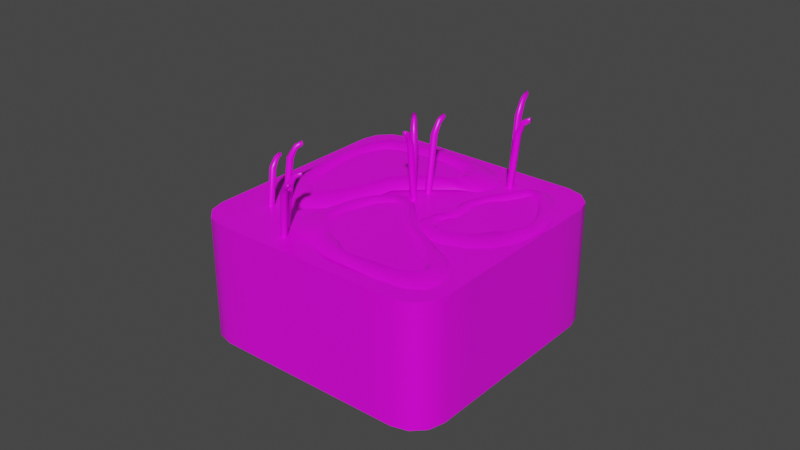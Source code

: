 # Source: tile_mudpit.blend  (saved by Blender 4.4.32; exported with 4.5.12 LTS)
import bpy
from mathutils import Matrix  # noqa: F401  (used for matrix-valued properties, if any)

bpy.ops.wm.read_factory_settings(use_empty=True)
scene = bpy.context.scene
scene.name = 'Scene'

# ---- collections
col_collection = bpy.data.collections.new('Collection'); scene.collection.children.link(col_collection)

# ---- images (referenced by path relative to the original .blend; pixels are not part of the script)
import os
ASSET_DIR = os.environ.get("B2B_ASSET_DIR", "")  # directory of the original .blend (textures are referenced by path, not embedded)
HERE = os.path.dirname(os.path.abspath(__file__))  # packed textures are extracted next to this script under _unpacked/

def load_image(name, relpath, width, height, colorspace="sRGB"):
    """Load a texture the original file referenced (path relative to the .blend, or extracted next to this script)."""
    p = next((c for c in (os.path.join(HERE, relpath), os.path.join(ASSET_DIR, relpath)) if relpath and os.path.exists(c)), "")
    if p:
        img = bpy.data.images.load(p, check_existing=True)
        img.name = name
    else:  # same state as the original file: an image datablock whose file is absent (Cycles renders it pink)
        img = bpy.data.images.new(name, width, height)
        img.source = "FILE"
        img.filepath = "//" + (relpath or name)
    img.colorspace_settings.name = colorspace
    return img
img_untitled_001 = load_image('Untitled.001', '', 1024, 1024, 'sRGB')

# ---- materials (node trees are filled in below, after node groups)
mat_material = bpy.data.materials.new('Material')
mat_material.alpha_threshold = 0.0
mat_material.use_transparent_shadow = False
mat_material.line_color = (0.0, 0.0, 0.0, 1.0)

# ---- material node trees
mat_material.use_nodes = True; mat_material.node_tree.nodes.clear()
_N = mat_material.node_tree.nodes; _L = mat_material.node_tree.links
n0 = _N.new('ShaderNodeOutputMaterial'); n0.name = 'Material Output'; n0.location = (300, 300)
n1 = _N.new('ShaderNodeBsdfPrincipled'); n1.name = 'Principled BSDF'; n1.location = (10, 300)
n1.distribution = 'GGX'
n1.subsurface_method = 'BURLEY'
n1.inputs[2].default_value = 0.4
n1.inputs[3].default_value = 1.45
n1.inputs[27].default_value = (0.0, 0.0, 0.0, 1.0)
n1.inputs[28].default_value = 1.0
n2 = _N.new('ShaderNodeTexImage'); n2.name = 'Image Texture'; n2.location = (-180, 280)
n2.image = img_untitled_001
_L.new(n1.outputs[0], n0.inputs[0])
_L.new(n2.outputs[0], n1.inputs[0])
n0.is_active_output = True

# ---- world
world_world = bpy.data.worlds.new('World'); scene.world = world_world
world_world.use_nodes = True; world_world.node_tree.nodes.clear()
_N = world_world.node_tree.nodes; _L = world_world.node_tree.links
n0 = _N.new('ShaderNodeOutputWorld'); n0.name = 'World Output'; n0.location = (300, 300)
n1 = _N.new('ShaderNodeBackground'); n1.name = 'Background'; n1.location = (10, 300)
n1.inputs[0].default_value = (0.05088, 0.05088, 0.05088, 1.0)
_L.new(n1.outputs[0], n0.inputs[0])
n0.is_active_output = True
world_world.color = (0.05088, 0.05088, 0.05088)
world_world.use_sun_shadow = False
world_world.sun_shadow_jitter_overblur = 0.0

# ---- meshes
me_cube_001 = bpy.data.meshes.new('Cube.001')
me_cube_001.from_pydata([(-0.467, -4.177, 0.413), (-0.05473, -4.232, 0.413), (-0.467, -4.177, -2.626), (-4.917, -2.321, 0.413), (-5.246, -2.067, 0.413), (-4.917, -2.321, -2.626), (-5.246, -2.067, -2.626), (-5.404, -1.682, -2.626), (-5.349, -1.27, -2.626), (-5.404, -1.682, 0.413), (-5.349, -1.27, 0.413), (-3.493, 3.18, 0.413), (-3.493, 3.18, -2.626), (-3.239, 3.509, 0.413), (-3.239, 3.509, -2.626), (-2.855, 3.667, 0.413), (-2.855, 3.667, -2.626), (-2.442, 3.612, 0.413), (-2.442, 3.612, -2.626), (2.007, 1.756, 0.413), (2.337, 1.502, 0.413), (2.007, 1.756, -2.626), (2.337, 1.502, -2.626), (2.495, 1.118, -2.626), (2.44, 0.7052, -2.626), (2.495, 1.118, 0.413), (2.44, 0.7052, 0.413), (0.584, -3.745, 0.413), (0.3299, -4.074, 0.413), (0.584, -3.745, -2.626), (0.3299, -4.074, -2.626), (-0.05473, -4.232, -2.626), (-5.022, -1.919, 0.413), (-0.1071, -3.969, 0.413), (-4.935, -1.47, 0.413), (0.1507, -3.591, 0.413), (-3.06, 3.026, 0.413), (2.025, 0.9047, 0.413), (-2.802, 3.404, 0.413), (2.113, 1.354, 0.413), (-1.209, -3.868, 0.413), (-1.95, -3.558, 0.413), (-2.692, -3.249, 0.413), (-3.434, -2.94, 0.413), (-4.175, -2.63, 0.413), (-4.175, -2.63, -2.626), (-3.434, -2.94, -2.626), (-2.692, -3.249, -2.626), (-1.95, -3.558, -2.626), (-1.209, -3.868, -2.626), (1.266, 2.066, 0.413), (0.5242, 2.375, 0.413), (-0.2175, 2.684, 0.413), (-0.9591, 2.993, 0.413), (-1.701, 3.303, 0.413), (-1.701, 3.303, -2.626), (-0.9591, 2.993, -2.626), (-0.2175, 2.684, -2.626), (0.5242, 2.375, -2.626), (1.266, 2.066, -2.626), (-0.9263, -3.627, 0.413), (-1.746, -3.286, 0.413), (-2.565, -2.944, 0.413), (-3.384, -2.602, 0.413), (-4.203, -2.261, 0.413), (-0.6969, -3.237, 0.4117), (-1.544, -2.884, 0.4065), (-2.392, -2.53, 0.4065), (-3.24, -2.177, 0.413), (-4.087, -1.823, 0.4176), (1.178, 1.258, 0.4184), (0.3303, 1.612, 0.413), (-0.5173, 1.965, 0.413), (-1.365, 2.319, 0.413), (-2.212, 2.672, 0.413), (1.294, 1.696, 0.413), (0.4746, 2.037, 0.413), (-0.3446, 2.379, 0.413), (-1.164, 2.721, 0.413), (-1.983, 3.062, 0.413), (-3.803, 2.438, 0.413), (-4.112, 1.696, 0.413), (-4.421, 0.9548, 0.413), (-4.731, 0.2131, 0.413), (-5.04, -0.5285, 0.413), (2.131, -0.0364, 0.413), (1.821, -0.778, 0.413), (1.512, -1.52, 0.413), (1.203, -2.261, 0.413), (0.8933, -3.003, 0.413), (0.8933, -3.003, -2.626), (1.203, -2.261, -2.626), (1.512, -1.52, -2.626), (1.821, -0.778, -2.626), (2.131, -0.0364, -2.626), (-5.04, -0.5285, -2.626), (-4.731, 0.2131, -2.626), (-4.421, 0.9548, -2.626), (-4.112, 1.696, -2.626), (-3.803, 2.438, -2.626), (-4.622, -0.7204, 0.413), (-4.31, 0.02881, 0.413), (-3.997, 0.778, 0.413), (-3.685, 1.527, 0.413), (-3.373, 2.276, 0.413), (0.4632, -2.841, 0.413), (0.7756, -2.092, 0.413), (1.088, -1.343, 0.413), (1.401, -0.5937, 0.413), (1.713, 0.1555, 0.413), (0.8654, 0.509, 0.4184), (0.553, -0.2402, 0.4214), (0.2405, -0.9895, 0.4213), (-0.07197, -1.739, 0.43), (-0.3844, -2.488, 0.4115), (0.01784, 0.8625, 0.413), (-0.2946, 0.1133, 0.413), (-0.6071, -0.636, 0.413), (-0.9196, -1.385, 0.413), (-1.232, -2.134, 0.413), (-0.8298, 1.216, 0.413), (-1.142, 0.4668, 0.4137), (-1.455, -0.2825, 0.4106), (-1.767, -1.032, 0.4106), (-2.08, -1.781, 0.413), (-1.677, 1.569, 0.413), (-1.99, 0.8203, 0.4106), (-2.302, 0.07104, 0.413), (-2.615, -0.6782, 0.413), (-2.927, -1.427, 0.413), (-2.525, 1.923, 0.4474), (-2.837, 1.174, 0.4474), (-3.15, 0.4245, 0.4474), (-3.462, -0.3247, 0.4474), (-3.775, -1.074, 0.4176)], [], [(0, 2, 31, 1), (3, 32, 9, 4), (45, 44, 3, 5), (4, 6, 5, 3), (9, 7, 6, 4), (10, 8, 7, 9), (99, 80, 11, 12), (12, 11, 13, 14), (14, 13, 15, 16), (16, 15, 17, 18), (59, 50, 19, 21), (20, 22, 21, 19), (25, 23, 22, 20), (26, 24, 23, 25), (90, 89, 27, 29), (28, 30, 29, 27), (1, 31, 30, 28), (32, 34, 10, 9), (104, 36, 11, 80), (36, 38, 13, 11), (38, 17, 15, 13), (44, 64, 32, 3), (64, 69, 34, 32), (130, 74, 36, 104), (74, 79, 38, 36), (79, 54, 17, 38), (1, 28, 33, 0), (28, 27, 35, 33), (85, 26, 37, 109), (26, 25, 39, 37), (25, 20, 19, 39), (39, 19, 50, 75), (75, 50, 51, 76), (76, 51, 52, 77), (77, 52, 53, 78), (78, 53, 54, 79), (37, 39, 75, 70), (70, 75, 76, 71), (71, 76, 77, 72), (72, 77, 78, 73), (73, 78, 79, 74), (109, 37, 70, 110), (110, 70, 71, 115), (115, 71, 72, 120), (120, 72, 73, 125), (125, 73, 74, 130), (33, 35, 65, 60), (60, 65, 66, 61), (61, 66, 67, 62), (62, 67, 68, 63), (63, 68, 69, 64), (0, 33, 60, 40), (40, 60, 61, 41), (41, 61, 62, 42), (42, 62, 63, 43), (43, 63, 64, 44), (18, 17, 54, 55), (55, 54, 53, 56), (56, 53, 52, 57), (57, 52, 51, 58), (58, 51, 50, 59), (2, 0, 40, 49), (49, 40, 41, 48), (48, 41, 42, 47), (47, 42, 43, 46), (46, 43, 44, 45), (68, 129, 134, 69), (129, 128, 133, 134), (128, 127, 132, 133), (127, 126, 131, 132), (126, 125, 130, 131), (67, 124, 129, 68), (124, 123, 128, 129), (123, 122, 127, 128), (122, 121, 126, 127), (121, 120, 125, 126), (66, 119, 124, 67), (119, 118, 123, 124), (118, 117, 122, 123), (117, 116, 121, 122), (116, 115, 120, 121), (65, 114, 119, 66), (114, 113, 118, 119), (113, 112, 117, 118), (112, 111, 116, 117), (111, 110, 115, 116), (35, 105, 114, 65), (105, 106, 113, 114), (106, 107, 112, 113), (107, 108, 111, 112), (108, 109, 110, 111), (27, 89, 105, 35), (89, 88, 106, 105), (88, 87, 107, 106), (87, 86, 108, 107), (86, 85, 109, 108), (69, 134, 100, 34), (134, 133, 101, 100), (133, 132, 102, 101), (132, 131, 103, 102), (131, 130, 104, 103), (34, 100, 84, 10), (100, 101, 83, 84), (101, 102, 82, 83), (102, 103, 81, 82), (103, 104, 80, 81), (24, 26, 85, 94), (94, 85, 86, 93), (93, 86, 87, 92), (92, 87, 88, 91), (91, 88, 89, 90), (8, 10, 84, 95), (95, 84, 83, 96), (96, 83, 82, 97), (97, 82, 81, 98), (98, 81, 80, 99)])
me_cube_001.polygons.foreach_set('use_smooth', [True] * 116)
_uv = me_cube_001.uv_layers.new(name='UVMap')
_uv.uv.foreach_set('vector', [0.7789, 0.6964, 0.8934, 0.6958, 0.8935, 0.7114, 0.779, 0.712, 0.5422, 0.2436, 0.5545, 0.2527, 0.557, 0.269, 0.5463, 0.2582, 0.8926, 0.5444, 0.7782, 0.545, 0.778, 0.5147, 0.8925, 0.5142, 0.7779, 0.4991, 0.8924, 0.4985, 0.8925, 0.5142, 0.778, 0.5147, 0.7778, 0.4834, 0.8923, 0.4828, 0.8924, 0.4985, 0.7779, 0.4991, 0.7778, 0.4677, 0.8922, 0.4671, 0.8923, 0.4828, 0.7778, 0.4834, 0.8915, 0.3158, 0.777, 0.3164, 0.7768, 0.2861, 0.8913, 0.2855, 0.8913, 0.2855, 0.7768, 0.2861, 0.7767, 0.2704, 0.8912, 0.2698, 0.8912, 0.2698, 0.7767, 0.2704, 0.7767, 0.2548, 0.8911, 0.2542, 0.8911, 0.2542, 0.7767, 0.2548, 0.7766, 0.2391, 0.8911, 0.2385, 0.8903, 0.08692, 0.7758, 0.08763, 0.7753, 0.0572, 0.8902, 0.05657, 0.7803, 0.9563, 0.8947, 0.9558, 0.8948, 0.9714, 0.7803, 0.972, 0.7802, 0.9407, 0.8947, 0.9401, 0.8947, 0.9558, 0.7803, 0.9563, 0.7801, 0.925, 0.8946, 0.9244, 0.8947, 0.9401, 0.7802, 0.9407, 0.8938, 0.7731, 0.7793, 0.7736, 0.7792, 0.7434, 0.8936, 0.7428, 0.7791, 0.7277, 0.8936, 0.7271, 0.8936, 0.7428, 0.7792, 0.7434, 0.779, 0.712, 0.8935, 0.7114, 0.8936, 0.7271, 0.7791, 0.7277, 0.5545, 0.2527, 0.571, 0.2564, 0.5716, 0.2731, 0.557, 0.269, 0.7181, 0.2542, 0.7481, 0.2527, 0.7479, 0.2696, 0.7184, 0.2712, 0.7481, 0.2527, 0.7645, 0.2487, 0.7625, 0.2652, 0.7479, 0.2696, 0.7645, 0.2487, 0.7766, 0.2391, 0.7729, 0.254, 0.7625, 0.2652, 0.5415, 0.2143, 0.5537, 0.2201, 0.5545, 0.2527, 0.5422, 0.2436, 0.5537, 0.2201, 0.5718, 0.2224, 0.571, 0.2564, 0.5545, 0.2527, 0.7135, 0.2191, 0.7467, 0.218, 0.7481, 0.2527, 0.7181, 0.2542, 0.7467, 0.218, 0.7637, 0.2154, 0.7645, 0.2487, 0.7481, 0.2527, 0.7637, 0.2154, 0.7762, 0.2089, 0.7766, 0.2391, 0.7645, 0.2487, 0.5378, 0.05263, 0.5479, 0.04121, 0.5463, 0.05775, 0.5344, 0.06753, 0.5479, 0.04121, 0.5623, 0.03617, 0.5627, 0.05308, 0.5463, 0.05775, 0.7134, 0.02684, 0.7443, 0.02647, 0.7453, 0.04399, 0.7141, 0.04445, 0.7443, 0.02647, 0.7597, 0.03055, 0.7625, 0.04767, 0.7453, 0.04399, 0.7597, 0.03055, 0.7711, 0.04184, 0.7753, 0.0572, 0.7625, 0.04767, 0.7625, 0.04767, 0.7753, 0.0572, 0.7758, 0.08763, 0.7633, 0.08146, 0.7633, 0.08146, 0.7758, 0.08763, 0.7759, 0.1179, 0.7634, 0.1148, 0.7634, 0.1148, 0.7759, 0.1179, 0.776, 0.1482, 0.7635, 0.1483, 0.7635, 0.1483, 0.776, 0.1482, 0.776, 0.1786, 0.7635, 0.1818, 0.7635, 0.1818, 0.776, 0.1786, 0.7762, 0.2089, 0.7637, 0.2154, 0.7453, 0.04399, 0.7625, 0.04767, 0.7633, 0.08146, 0.745, 0.07903, 0.745, 0.07903, 0.7633, 0.08146, 0.7634, 0.1148, 0.7465, 0.1136, 0.7465, 0.1136, 0.7634, 0.1148, 0.7635, 0.1483, 0.7467, 0.1483, 0.7467, 0.1483, 0.7635, 0.1483, 0.7635, 0.1818, 0.7465, 0.183, 0.7465, 0.183, 0.7635, 0.1818, 0.7637, 0.2154, 0.7467, 0.218, 0.7141, 0.04445, 0.7453, 0.04399, 0.745, 0.07903, 0.7164, 0.07915, 0.7164, 0.07915, 0.745, 0.07903, 0.7465, 0.1136, 0.7157, 0.1142, 0.7157, 0.1142, 0.7465, 0.1136, 0.7467, 0.1483, 0.7168, 0.1486, 0.7168, 0.1486, 0.7467, 0.1483, 0.7465, 0.183, 0.7155, 0.1827, 0.7155, 0.1827, 0.7465, 0.183, 0.7467, 0.218, 0.7135, 0.2191, 0.5463, 0.05775, 0.5627, 0.05308, 0.5657, 0.08759, 0.547, 0.09037, 0.547, 0.09037, 0.5657, 0.08759, 0.5673, 0.1204, 0.5484, 0.1225, 0.5484, 0.1225, 0.5673, 0.1204, 0.569, 0.1527, 0.5506, 0.1547, 0.5506, 0.1547, 0.569, 0.1527, 0.5694, 0.1878, 0.5527, 0.1874, 0.5527, 0.1874, 0.5694, 0.1878, 0.5718, 0.2224, 0.5537, 0.2201, 0.5344, 0.06753, 0.5463, 0.05775, 0.547, 0.09037, 0.5352, 0.0969, 0.5352, 0.0969, 0.547, 0.09037, 0.5484, 0.1225, 0.5366, 0.1262, 0.5366, 0.1262, 0.5484, 0.1225, 0.5506, 0.1547, 0.5385, 0.1555, 0.5385, 0.1555, 0.5506, 0.1547, 0.5527, 0.1874, 0.5404, 0.1849, 0.5404, 0.1849, 0.5527, 0.1874, 0.5537, 0.2201, 0.5415, 0.2143, 0.8911, 0.2385, 0.7766, 0.2391, 0.7762, 0.2089, 0.8909, 0.2082, 0.8909, 0.2082, 0.7762, 0.2089, 0.776, 0.1786, 0.8908, 0.1779, 0.8908, 0.1779, 0.776, 0.1786, 0.776, 0.1482, 0.8906, 0.1476, 0.8906, 0.1476, 0.776, 0.1482, 0.7759, 0.1179, 0.8905, 0.1173, 0.8905, 0.1173, 0.7759, 0.1179, 0.7758, 0.08763, 0.8903, 0.08692, 0.8934, 0.6958, 0.7789, 0.6964, 0.7788, 0.6661, 0.8932, 0.6655, 0.8932, 0.6655, 0.7788, 0.6661, 0.7786, 0.6358, 0.8931, 0.6352, 0.8931, 0.6352, 0.7786, 0.6358, 0.7785, 0.6056, 0.8929, 0.605, 0.8929, 0.605, 0.7785, 0.6056, 0.7783, 0.5753, 0.8928, 0.5747, 0.8928, 0.5747, 0.7783, 0.5753, 0.7782, 0.545, 0.8926, 0.5444, 0.5694, 0.1878, 0.5999, 0.1869, 0.601, 0.222, 0.5718, 0.2224, 0.5999, 0.1869, 0.629, 0.1865, 0.6307, 0.2216, 0.601, 0.222, 0.629, 0.1865, 0.6567, 0.1865, 0.6582, 0.2212, 0.6307, 0.2216, 0.6567, 0.1865, 0.6847, 0.1776, 0.6864, 0.2198, 0.6582, 0.2212, 0.6847, 0.1776, 0.7155, 0.1827, 0.7135, 0.2191, 0.6864, 0.2198, 0.569, 0.1527, 0.5995, 0.1528, 0.5999, 0.1869, 0.5694, 0.1878, 0.5995, 0.1528, 0.632, 0.1521, 0.629, 0.1865, 0.5999, 0.1869, 0.632, 0.1521, 0.6574, 0.1521, 0.6567, 0.1865, 0.629, 0.1865, 0.6574, 0.1521, 0.6828, 0.1519, 0.6847, 0.1776, 0.6567, 0.1865, 0.6828, 0.1519, 0.7168, 0.1486, 0.7155, 0.1827, 0.6847, 0.1776, 0.5673, 0.1204, 0.5987, 0.1188, 0.5995, 0.1528, 0.569, 0.1527, 0.5987, 0.1188, 0.6277, 0.1183, 0.632, 0.1521, 0.5995, 0.1528, 0.6277, 0.1183, 0.6564, 0.1167, 0.6574, 0.1521, 0.632, 0.1521, 0.6564, 0.1167, 0.6852, 0.1151, 0.6828, 0.1519, 0.6574, 0.1521, 0.6852, 0.1151, 0.7157, 0.1142, 0.7168, 0.1486, 0.6828, 0.1519, 0.5657, 0.08759, 0.5996, 0.08473, 0.5987, 0.1188, 0.5673, 0.1204, 0.5996, 0.08473, 0.6275, 0.08278, 0.6277, 0.1183, 0.5987, 0.1188, 0.6275, 0.08278, 0.6521, 0.08143, 0.6564, 0.1167, 0.6277, 0.1183, 0.6521, 0.08143, 0.6832, 0.08006, 0.6852, 0.1151, 0.6564, 0.1167, 0.6832, 0.08006, 0.7164, 0.07915, 0.7157, 0.1142, 0.6852, 0.1151, 0.5627, 0.05308, 0.5932, 0.05067, 0.5996, 0.08473, 0.5657, 0.08759, 0.5932, 0.05067, 0.6231, 0.04687, 0.6275, 0.08278, 0.5996, 0.08473, 0.6231, 0.04687, 0.6528, 0.04471, 0.6521, 0.08143, 0.6275, 0.08278, 0.6528, 0.04471, 0.6832, 0.0445, 0.6832, 0.08006, 0.6521, 0.08143, 0.6832, 0.0445, 0.7141, 0.04445, 0.7164, 0.07915, 0.6832, 0.08006, 0.5623, 0.03617, 0.5919, 0.03344, 0.5932, 0.05067, 0.5627, 0.05308, 0.5919, 0.03344, 0.6218, 0.02993, 0.6231, 0.04687, 0.5932, 0.05067, 0.6218, 0.02993, 0.652, 0.02767, 0.6528, 0.04471, 0.6231, 0.04687, 0.652, 0.02767, 0.6827, 0.02709, 0.6832, 0.0445, 0.6528, 0.04471, 0.6827, 0.02709, 0.7134, 0.02684, 0.7141, 0.04445, 0.6832, 0.0445, 0.5718, 0.2224, 0.601, 0.222, 0.6005, 0.2569, 0.571, 0.2564, 0.601, 0.222, 0.6307, 0.2216, 0.6299, 0.2574, 0.6005, 0.2569, 0.6307, 0.2216, 0.6582, 0.2212, 0.659, 0.2572, 0.6299, 0.2574, 0.6582, 0.2212, 0.6864, 0.2198, 0.6882, 0.2561, 0.659, 0.2572, 0.6864, 0.2198, 0.7135, 0.2191, 0.7181, 0.2542, 0.6882, 0.2561, 0.571, 0.2564, 0.6005, 0.2569, 0.6008, 0.2736, 0.5716, 0.2731, 0.6005, 0.2569, 0.6299, 0.2574, 0.6301, 0.274, 0.6008, 0.2736, 0.6299, 0.2574, 0.659, 0.2572, 0.6594, 0.2738, 0.6301, 0.274, 0.659, 0.2572, 0.6882, 0.2561, 0.6887, 0.2729, 0.6594, 0.2738, 0.6882, 0.2561, 0.7181, 0.2542, 0.7184, 0.2712, 0.6887, 0.2729, 0.8946, 0.9244, 0.7801, 0.925, 0.7799, 0.8947, 0.8944, 0.8941, 0.8944, 0.8941, 0.7799, 0.8947, 0.7798, 0.8645, 0.8943, 0.8639, 0.8943, 0.8639, 0.7798, 0.8645, 0.7796, 0.8342, 0.8941, 0.8336, 0.8941, 0.8336, 0.7796, 0.8342, 0.7795, 0.8039, 0.894, 0.8033, 0.894, 0.8033, 0.7795, 0.8039, 0.7793, 0.7736, 0.8938, 0.7731, 0.8922, 0.4671, 0.7778, 0.4677, 0.7776, 0.4375, 0.8921, 0.4369, 0.8921, 0.4369, 0.7776, 0.4375, 0.7774, 0.4072, 0.8919, 0.4066, 0.8919, 0.4066, 0.7774, 0.4072, 0.7773, 0.3769, 0.8918, 0.3763, 0.8918, 0.3763, 0.7773, 0.3769, 0.7771, 0.3466, 0.8916, 0.3461, 0.8916, 0.3461, 0.7771, 0.3466, 0.777, 0.3164, 0.8915, 0.3158])
me_cube_001.materials.append(mat_material)
me_cube_001.use_remesh_preserve_volume = False
me_cube_001.use_remesh_preserve_attributes = False
me_cube_001.use_mirror_vertex_groups = False
me_cube_001.update()
me_circle_001 = bpy.data.meshes.new('Circle.001')
me_circle_001.from_pydata([(-0.01868, 1.359, 0.06262), (-0.5489, 1.355, 0.05815), (-0.9381, 1.225, 0.05814), (-1.109, 0.9385, 0.06212), (-1.172, 0.4801, 0.07581), (-1.162, -0.08678, 0.07318), (-1.129, -0.6416, 0.05413), (-1.007, -1.111, 0.03899), (-0.8178, -1.354, 0.04134), (-0.5865, -1.409, 0.05446), (-0.3316, -1.308, 0.04082), (-0.08423, -1.059, 0.03499), (0.08173, -0.6567, 0.05028), (0.2028, -0.1447, 0.06403), (0.4752, 0.1502, 0.05532), (0.8649, 0.4358, 0.06682), (1.126, 0.5933, 0.04595), (1.23, 0.8166, 0.04379), (1.128, 1.08, 0.05387), (0.8754, 1.255, 0.05301), (0.5061, 1.329, 0.06149), (0.2609, 0.9699, 0.1053), (0.493, 0.9316, 0.09775), (0.6829, 0.8472, 0.09851), (0.6962, 0.6704, 0.1004), (0.5723, 0.5191, 0.1126), (0.3426, 0.3969, 0.08923), (0.1099, 0.2823, 0.09981), (-0.06856, 0.02998, 0.1076), (-0.14, -0.2722, 0.09531), (-0.2378, -0.5089, 0.08333), (-0.3739, -0.7434, 0.08688), (-0.5127, -0.9059, 0.09904), (-0.6581, -0.7903, 0.09168), (-0.7812, -0.5395, 0.08783), (-0.8534, -0.2633, 0.09875), (-0.8724, 0.06352, 0.1157), (-0.8678, 0.3958, 0.1181), (-0.7882, 0.6592, 0.1059), (-0.7065, 0.831, 0.1023), (-0.5115, 0.9128, 0.1023), (-0.1311, 0.9625, 0.1063), (-0.9363, -0.4092, 0.1867), (-0.9602, 0.001477, 0.1867), (0.6304, 1.034, 0.1867), (-0.1627, -0.7179, 0.1867), (-0.8946, 0.7563, 0.1867), (0.89, 0.7076, 0.1867), (-0.524, -1.072, 0.1867), (-0.5066, 1.069, 0.1867), (-0.6998, -0.9902, 0.1867), (0.5506, 0.4011, 0.1867), (0.04987, -0.04111, 0.1867), (-0.08009, 1.096, 0.1867), (-0.8455, -0.7563, 0.1867), (0.3498, 1.086, 0.1867), (-0.03983, -0.4204, 0.1867), (0.2605, 0.2165, 0.1867), (-0.9624, 0.4203, 0.1867), (0.838, 0.9132, 0.1867), (-0.341, -0.9464, 0.1867), (-0.7776, 0.97, 0.1867), (0.782, 0.5324, 0.1867)], [], [(61, 39, 40, 49), (44, 22, 23, 59), (54, 34, 35, 42), (48, 32, 33, 50), (58, 37, 38, 46), (53, 41, 21, 55), (62, 25, 26, 51), (45, 30, 31, 60), (42, 35, 36, 43), (49, 40, 41, 53), (59, 23, 24, 47), (52, 28, 29, 56), (50, 33, 34, 54), (46, 38, 39, 61), (55, 21, 22, 44), (51, 26, 27, 57), (60, 31, 32, 48), (43, 36, 37, 58), (57, 27, 28, 52), (47, 24, 25, 62), (56, 29, 30, 45), (12, 56, 45, 11), (17, 47, 62, 16), (14, 57, 52, 13), (5, 43, 58, 4), (10, 60, 48, 9), (15, 51, 57, 14), (20, 55, 44, 19), (3, 46, 61, 2), (8, 50, 54, 7), (13, 52, 56, 12), (18, 59, 47, 17), (1, 49, 53, 0), (6, 42, 43, 5), (11, 45, 60, 10), (16, 62, 51, 15), (0, 53, 55, 20), (4, 58, 46, 3), (9, 48, 50, 8), (7, 54, 42, 6), (19, 44, 59, 18), (2, 61, 49, 1), (41, 40, 39, 38, 37, 36, 35, 34, 33, 32, 31, 30, 29, 28, 27, 26, 25, 24, 23, 22, 21)])
me_circle_001.polygons.foreach_set('use_smooth', [True] * 43)
_k = set([(21, 22), (21, 41), (22, 23), (23, 24), (24, 25), (25, 26), (26, 27), (27, 28), (28, 29), (29, 30), (30, 31), (31, 32), (32, 33), (33, 34), (34, 35), (35, 36), (36, 37), (37, 38), (38, 39), (39, 40), (40, 41)])
me_circle_001.attributes.new('sharp_edge', 'BOOLEAN', 'EDGE').data.foreach_set('value', [ (min(e.vertices), max(e.vertices)) in _k for e in me_circle_001.edges])
_uv = me_circle_001.uv_layers.new(name='UVMap')
_uv.uv.foreach_set('vector', [0.2522, 0.8763, 0.2373, 0.8694, 0.2273, 0.886, 0.2373, 0.8992, 0.1492, 0.9606, 0.1531, 0.943, 0.1349, 0.9475, 0.1266, 0.9628, 0.1643, 0.7387, 0.1693, 0.7611, 0.1893, 0.7781, 0.1902, 0.7603, 0.1219, 0.7324, 0.1308, 0.7473, 0.1473, 0.7486, 0.1401, 0.7291, 0.2368, 0.8236, 0.2263, 0.8278, 0.2341, 0.8522, 0.2497, 0.8534, 0.2068, 0.9256, 0.2018, 0.911, 0.1727, 0.9332, 0.1736, 0.949, 0.1082, 0.931, 0.1243, 0.9178, 0.1343, 0.8958, 0.1162, 0.9073, 0.1107, 0.7788, 0.13, 0.7911, 0.1285, 0.7664, 0.1133, 0.7517, 0.1902, 0.7603, 0.1893, 0.7781, 0.2088, 0.8019, 0.2143, 0.7909, 0.2373, 0.8992, 0.2273, 0.886, 0.2018, 0.911, 0.2068, 0.9256, 0.1266, 0.9628, 0.1349, 0.9475, 0.1243, 0.9357, 0.1109, 0.9502, 0.1284, 0.8441, 0.1438, 0.8429, 0.1342, 0.8147, 0.1161, 0.8088, 0.1401, 0.7291, 0.1473, 0.7486, 0.1693, 0.7611, 0.1643, 0.7387, 0.2497, 0.8534, 0.2341, 0.8522, 0.2373, 0.8694, 0.2522, 0.8763, 0.1736, 0.949, 0.1727, 0.9332, 0.1531, 0.943, 0.1492, 0.9606, 0.1162, 0.9073, 0.1343, 0.8958, 0.1444, 0.8731, 0.1265, 0.8763, 0.1133, 0.7517, 0.1285, 0.7664, 0.1308, 0.7473, 0.1219, 0.7324, 0.2143, 0.7909, 0.2088, 0.8019, 0.2263, 0.8278, 0.2368, 0.8236, 0.1265, 0.8763, 0.1444, 0.8731, 0.1438, 0.8429, 0.1284, 0.8441, 0.1109, 0.9502, 0.1243, 0.9357, 0.1243, 0.9178, 0.1082, 0.931, 0.1161, 0.8088, 0.1342, 0.8147, 0.13, 0.7911, 0.1107, 0.7788, 0.08995, 0.7968, 0.1161, 0.8088, 0.1107, 0.7788, 0.08296, 0.755, 0.08915, 0.9803, 0.1109, 0.9502, 0.1082, 0.931, 0.08296, 0.9569, 0.1023, 0.8832, 0.1265, 0.8763, 0.1284, 0.8441, 0.1069, 0.8446, 0.2276, 0.7713, 0.2143, 0.7909, 0.2368, 0.8236, 0.2588, 0.8157, 0.09115, 0.7215, 0.1133, 0.7517, 0.1219, 0.7324, 0.1074, 0.7001, 0.09176, 0.9284, 0.1162, 0.9073, 0.1265, 0.8763, 0.1023, 0.8832, 0.1765, 0.9792, 0.1736, 0.949, 0.1492, 0.9606, 0.1429, 0.9943, 0.279, 0.8555, 0.2497, 0.8534, 0.2522, 0.8763, 0.2813, 0.8876, 0.1289, 0.6912, 0.1401, 0.7291, 0.1643, 0.7387, 0.1581, 0.6992, 0.1069, 0.8446, 0.1284, 0.8441, 0.1161, 0.8088, 0.08995, 0.7968, 0.1128, 0.9946, 0.1266, 0.9628, 0.1109, 0.9502, 0.08915, 0.9803, 0.259, 0.9202, 0.2373, 0.8992, 0.2068, 0.9256, 0.2189, 0.9513, 0.1947, 0.7291, 0.1902, 0.7603, 0.2143, 0.7909, 0.2276, 0.7713, 0.08296, 0.755, 0.1107, 0.7788, 0.1133, 0.7517, 0.09115, 0.7215, 0.08296, 0.9569, 0.1082, 0.931, 0.1162, 0.9073, 0.09176, 0.9284, 0.2189, 0.9513, 0.2068, 0.9256, 0.1736, 0.949, 0.1765, 0.9792, 0.2588, 0.8157, 0.2368, 0.8236, 0.2497, 0.8534, 0.279, 0.8555, 0.1074, 0.7001, 0.1219, 0.7324, 0.1401, 0.7291, 0.1289, 0.6912, 0.1581, 0.6992, 0.1643, 0.7387, 0.1902, 0.7603, 0.1947, 0.7291, 0.1429, 0.9943, 0.1492, 0.9606, 0.1266, 0.9628, 0.1128, 0.9946, 0.2813, 0.8876, 0.2522, 0.8763, 0.2373, 0.8992, 0.259, 0.9202, 0.2018, 0.911, 0.2273, 0.886, 0.2373, 0.8694, 0.2341, 0.8522, 0.2263, 0.8278, 0.2088, 0.8019, 0.1893, 0.7781, 0.1693, 0.7611, 0.1473, 0.7486, 0.1308, 0.7473, 0.1285, 0.7664, 0.13, 0.7911, 0.1342, 0.8147, 0.1438, 0.8429, 0.1444, 0.8731, 0.1343, 0.8958, 0.1243, 0.9178, 0.1243, 0.9357, 0.1349, 0.9475, 0.1531, 0.943, 0.1727, 0.9332])
me_circle_001.materials.append(mat_material)
me_circle_001.update()
me_circle_002 = bpy.data.meshes.new('Circle.002')
me_circle_002.from_pydata([(0.02477, 1.313, 0.06262), (-0.3754, 1.171, 0.05815), (-0.6662, 0.9366, 0.05814), (-0.8337, 0.6444, 0.06212), (-1.043, 0.3258, 0.07581), (-1.095, -0.1951, 0.07318), (-1.106, -0.6802, 0.05413), (-1.006, -1.112, 0.03899), (-0.8177, -1.354, 0.04134), (-0.5858, -1.413, 0.05446), (-0.3274, -1.336, 0.04082), (-0.07166, -1.142, 0.03499), (0.2082, -0.8046, 0.05028), (0.6642, -0.4038, 0.06403), (0.7594, -0.002914, 0.05532), (1.027, 0.361, 0.06682), (1.233, 0.5441, 0.04595), (1.269, 0.7983, 0.04379), (1.138, 1.075, 0.05387), (0.8765, 1.254, 0.05301), (0.5061, 1.329, 0.06149), (0.295, 0.9542, 0.1053), (0.5643, 0.8988, 0.09775), (0.7789, 0.803, 0.09851), (0.8358, 0.6062, 0.1004), (0.7354, 0.4439, 0.1126), (0.5797, 0.2769, 0.08923), (0.4772, 0.08277, 0.09981), (0.3951, -0.2431, 0.1076), (0.1738, -0.5356, 0.09531), (-0.1249, -0.7146, 0.08333), (-0.3505, -0.8989, 0.08688), (-0.4937, -1.033, 0.09904), (-0.6379, -0.9042, 0.09168), (-0.7323, -0.6626, 0.08783), (-0.7855, -0.3786, 0.09875), (-0.8104, -0.0369, 0.1157), (-0.7329, 0.2314, 0.1181), (-0.5465, 0.3968, 0.1059), (-0.4345, 0.5423, 0.1023), (-0.2396, 0.6243, 0.1023), (0.007775, 0.8152, 0.1063), (-0.8782, -0.5105, 0.1867), (-0.8934, -0.1069, 0.1867), (0.6713, 1.015, 0.1867), (-0.123, -0.8825, 0.1867), (-0.6659, 0.5083, 0.1867), (1.024, 0.6457, 0.1867), (-0.5117, -1.154, 0.1867), (-0.2347, 0.7803, 0.1867), (-0.6895, -1.058, 0.1867), (0.726, 0.3174, 0.1867), (0.5117, -0.303, 0.1867), (0.03591, 0.9725, 0.1867), (-0.8234, -0.8303, 0.1867), (0.3685, 1.077, 0.1867), (0.2058, -0.6385, 0.1867), (0.5984, 0.03258, 0.1867), (-0.8389, 0.267, 0.1867), (0.9206, 0.8752, 0.1867), (-0.3224, -1.07, 0.1867), (-0.5058, 0.6814, 0.1867), (0.9445, 0.4576, 0.1867)], [], [(61, 39, 40, 49), (44, 22, 23, 59), (54, 34, 35, 42), (48, 32, 33, 50), (58, 37, 38, 46), (53, 41, 21, 55), (62, 25, 26, 51), (45, 30, 31, 60), (42, 35, 36, 43), (49, 40, 41, 53), (59, 23, 24, 47), (52, 28, 29, 56), (50, 33, 34, 54), (46, 38, 39, 61), (55, 21, 22, 44), (51, 26, 27, 57), (60, 31, 32, 48), (43, 36, 37, 58), (57, 27, 28, 52), (47, 24, 25, 62), (56, 29, 30, 45), (12, 56, 45, 11), (17, 47, 62, 16), (14, 57, 52, 13), (5, 43, 58, 4), (10, 60, 48, 9), (15, 51, 57, 14), (20, 55, 44, 19), (3, 46, 61, 2), (8, 50, 54, 7), (13, 52, 56, 12), (18, 59, 47, 17), (1, 49, 53, 0), (6, 42, 43, 5), (11, 45, 60, 10), (16, 62, 51, 15), (0, 53, 55, 20), (4, 58, 46, 3), (9, 48, 50, 8), (7, 54, 42, 6), (19, 44, 59, 18), (2, 61, 49, 1), (41, 40, 39, 38, 37, 36, 35, 34, 33, 32, 31, 30, 29, 28, 27, 26, 25, 24, 23, 22, 21)])
me_circle_002.polygons.foreach_set('use_smooth', [True] * 43)
_k = set([(21, 22), (21, 41), (22, 23), (23, 24), (24, 25), (25, 26), (26, 27), (27, 28), (28, 29), (29, 30), (30, 31), (31, 32), (32, 33), (33, 34), (34, 35), (35, 36), (36, 37), (37, 38), (38, 39), (39, 40), (40, 41)])
me_circle_002.attributes.new('sharp_edge', 'BOOLEAN', 'EDGE').data.foreach_set('value', [ (min(e.vertices), max(e.vertices)) in _k for e in me_circle_002.edges])
_uv = me_circle_002.uv_layers.new(name='UVMap')
_uv.uv.foreach_set('vector', [0.6661, 0.8815, 0.6556, 0.8754, 0.6473, 0.8872, 0.6541, 0.8973, 0.6084, 0.9432, 0.6101, 0.931, 0.5949, 0.9331, 0.5888, 0.9436, 0.6307, 0.7812, 0.6301, 0.7957, 0.6431, 0.8099, 0.6456, 0.7977, 0.6006, 0.7739, 0.6045, 0.7831, 0.6166, 0.7855, 0.6145, 0.773, 0.6706, 0.8449, 0.6618, 0.8468, 0.6569, 0.8631, 0.6693, 0.8654, 0.6446, 0.9182, 0.6393, 0.907, 0.6273, 0.9248, 0.6285, 0.936, 0.5719, 0.9205, 0.5842, 0.9115, 0.5872, 0.8961, 0.5777, 0.9038, 0.5857, 0.8029, 0.5938, 0.8136, 0.6007, 0.7953, 0.5918, 0.7851, 0.6456, 0.7977, 0.6431, 0.8099, 0.6566, 0.8287, 0.6608, 0.8209, 0.6541, 0.8973, 0.6473, 0.8872, 0.6393, 0.907, 0.6446, 0.9182, 0.5888, 0.9436, 0.5949, 0.9331, 0.5847, 0.9245, 0.5746, 0.934, 0.5694, 0.8593, 0.5799, 0.8589, 0.5831, 0.8345, 0.5752, 0.829, 0.6145, 0.773, 0.6166, 0.7855, 0.6301, 0.7957, 0.6307, 0.7812, 0.6693, 0.8654, 0.6569, 0.8631, 0.6556, 0.8754, 0.6661, 0.8815, 0.6285, 0.936, 0.6273, 0.9248, 0.6101, 0.931, 0.6084, 0.9432, 0.5777, 0.9038, 0.5872, 0.8961, 0.586, 0.881, 0.5752, 0.8825, 0.5918, 0.7851, 0.6007, 0.7953, 0.6045, 0.7831, 0.6006, 0.7739, 0.6608, 0.8209, 0.6566, 0.8287, 0.6618, 0.8468, 0.6706, 0.8449, 0.5752, 0.8825, 0.586, 0.881, 0.5799, 0.8589, 0.5694, 0.8593, 0.5746, 0.934, 0.5847, 0.9245, 0.5842, 0.9115, 0.5719, 0.9205, 0.5752, 0.829, 0.5831, 0.8345, 0.5938, 0.8136, 0.5857, 0.8029, 0.5651, 0.818, 0.5752, 0.829, 0.5857, 0.8029, 0.5708, 0.7875, 0.5639, 0.9537, 0.5746, 0.934, 0.5719, 0.9205, 0.556, 0.9371, 0.5611, 0.8865, 0.5752, 0.8825, 0.5694, 0.8593, 0.5542, 0.8586, 0.6715, 0.8074, 0.6608, 0.8209, 0.6706, 0.8449, 0.6867, 0.8407, 0.581, 0.7669, 0.5918, 0.7851, 0.6006, 0.7739, 0.595, 0.7536, 0.5601, 0.918, 0.5777, 0.9038, 0.5752, 0.8825, 0.5611, 0.8865, 0.6302, 0.9579, 0.6285, 0.936, 0.6084, 0.9432, 0.6049, 0.9668, 0.6866, 0.8677, 0.6693, 0.8654, 0.6661, 0.8815, 0.6867, 0.8915, 0.6113, 0.7484, 0.6145, 0.773, 0.6307, 0.7812, 0.6321, 0.7555, 0.5542, 0.8586, 0.5694, 0.8593, 0.5752, 0.829, 0.5651, 0.818, 0.5824, 0.9653, 0.5888, 0.9436, 0.5746, 0.934, 0.5639, 0.9537, 0.6777, 0.9162, 0.6541, 0.8973, 0.6446, 0.9182, 0.6586, 0.9393, 0.6546, 0.7777, 0.6456, 0.7977, 0.6608, 0.8209, 0.6715, 0.8074, 0.5708, 0.7875, 0.5857, 0.8029, 0.5918, 0.7851, 0.581, 0.7669, 0.556, 0.9371, 0.5719, 0.9205, 0.5777, 0.9038, 0.5601, 0.918, 0.6586, 0.9393, 0.6446, 0.9182, 0.6285, 0.936, 0.6302, 0.9579, 0.6867, 0.8407, 0.6706, 0.8449, 0.6693, 0.8654, 0.6866, 0.8677, 0.595, 0.7536, 0.6006, 0.7739, 0.6145, 0.773, 0.6113, 0.7484, 0.6321, 0.7555, 0.6307, 0.7812, 0.6456, 0.7977, 0.6546, 0.7777, 0.6049, 0.9668, 0.6084, 0.9432, 0.5888, 0.9436, 0.5824, 0.9653, 0.6867, 0.8915, 0.6661, 0.8815, 0.6541, 0.8973, 0.6777, 0.9162, 0.6393, 0.907, 0.6473, 0.8872, 0.6556, 0.8754, 0.6569, 0.8631, 0.6618, 0.8468, 0.6566, 0.8287, 0.6431, 0.8099, 0.6301, 0.7957, 0.6166, 0.7855, 0.6045, 0.7831, 0.6007, 0.7953, 0.5938, 0.8136, 0.5831, 0.8345, 0.5799, 0.8589, 0.586, 0.881, 0.5872, 0.8961, 0.5842, 0.9115, 0.5847, 0.9245, 0.5949, 0.9331, 0.6101, 0.931, 0.6273, 0.9248])
me_circle_002.materials.append(mat_material)
me_circle_002.update()
me_circle_003 = bpy.data.meshes.new('Circle.003')
me_circle_003.from_pydata([(-0.08958, 1.498, 0.06262), (-0.5782, 1.498, 0.05815), (-0.797, 1.148, 0.05814), (-0.865, 0.6949, 0.06212), (-1.043, 0.3258, 0.07581), (-1.095, -0.1951, 0.07318), (-1.125, -0.6943, 0.05413), (-1.143, -1.213, 0.03899), (-1.0, -1.505, 0.04134), (-0.7114, -1.575, 0.05446), (-0.3403, -1.504, 0.04082), (-0.001289, -1.309, 0.03499), (0.2271, -0.8902, 0.05028), (0.5649, -0.3956, 0.06403), (0.9126, -0.05363, 0.05532), (1.323, 0.2749, 0.06682), (1.4, 0.4899, 0.04595), (1.344, 0.7717, 0.04379), (1.154, 1.069, 0.05387), (0.8765, 1.254, 0.05301), (0.5053, 1.33, 0.06149), (0.2656, 1.002, 0.1053), (0.5759, 0.8953, 0.09775), (0.8718, 0.7755, 0.09851), (1.082, 0.5364, 0.1004), (1.071, 0.3518, 0.1126), (0.8849, 0.193, 0.08923), (0.627, 0.03615, 0.09981), (0.3176, -0.2399, 0.1076), (0.128, -0.5639, 0.09531), (-0.09246, -0.8027, 0.08333), (-0.3468, -1.037, 0.08688), (-0.5535, -1.195, 0.09904), (-0.7115, -1.016, 0.09168), (-0.7571, -0.6895, 0.08783), (-0.7855, -0.3786, 0.09875), (-0.8104, -0.0369, 0.1157), (-0.7329, 0.2314, 0.1181), (-0.558, 0.4154, 0.1059), (-0.4831, 0.6207, 0.1023), (-0.3086, 0.7356, 0.1023), (-0.07386, 0.947, 0.1063), (-0.8803, -0.5121, 0.1867), (-0.8934, -0.1069, 0.1867), (0.6742, 1.014, 0.1867), (-0.07, -1.007, 0.1867), (-0.6887, 0.5451, 0.1867), (1.215, 0.5888, 0.1867), (-0.5892, -1.321, 0.1867), (-0.3459, 0.9596, 0.1867), (-0.8035, -1.193, 0.1867), (1.076, 0.2212, 0.1867), (0.426, -0.2979, 0.1867), (-0.0622, 1.131, 0.1867), (-0.8892, -0.8863, 0.1867), (0.351, 1.105, 0.1867), (0.1812, -0.6822, 0.1867), (0.7457, -0.01495, 0.1867), (-0.8389, 0.267, 0.1867), (0.9799, 0.856, 0.1867), (-0.3202, -1.233, 0.1867), (-0.5882, 0.8145, 0.1867), (1.256, 0.3694, 0.1867)], [], [(61, 39, 40, 49), (44, 22, 23, 59), (54, 34, 35, 42), (48, 32, 33, 50), (58, 37, 38, 46), (53, 41, 21, 55), (62, 25, 26, 51), (45, 30, 31, 60), (42, 35, 36, 43), (49, 40, 41, 53), (59, 23, 24, 47), (52, 28, 29, 56), (50, 33, 34, 54), (46, 38, 39, 61), (55, 21, 22, 44), (51, 26, 27, 57), (60, 31, 32, 48), (43, 36, 37, 58), (57, 27, 28, 52), (47, 24, 25, 62), (56, 29, 30, 45), (12, 56, 45, 11), (17, 47, 62, 16), (14, 57, 52, 13), (5, 43, 58, 4), (10, 60, 48, 9), (15, 51, 57, 14), (20, 55, 44, 19), (3, 46, 61, 2), (8, 50, 54, 7), (13, 52, 56, 12), (18, 59, 47, 17), (1, 49, 53, 0), (6, 42, 43, 5), (11, 45, 60, 10), (16, 62, 51, 15), (0, 53, 55, 20), (4, 58, 46, 3), (9, 48, 50, 8), (7, 54, 42, 6), (19, 44, 59, 18), (2, 61, 49, 1), (41, 40, 39, 38, 37, 36, 35, 34, 33, 32, 31, 30, 29, 28, 27, 26, 25, 24, 23, 22, 21)])
me_circle_003.polygons.foreach_set('use_smooth', [True] * 43)
_k = set([(21, 22), (21, 41), (22, 23), (23, 24), (24, 25), (25, 26), (26, 27), (27, 28), (28, 29), (29, 30), (30, 31), (31, 32), (32, 33), (33, 34), (34, 35), (35, 36), (36, 37), (37, 38), (38, 39), (39, 40), (40, 41)])
me_circle_003.attributes.new('sharp_edge', 'BOOLEAN', 'EDGE').data.foreach_set('value', [ (min(e.vertices), max(e.vertices)) in _k for e in me_circle_003.edges])
_uv = me_circle_003.uv_layers.new(name='UVMap')
_uv.uv.foreach_set('vector', [0.3601, 0.8002, 0.3712, 0.8105, 0.3796, 0.8003, 0.3722, 0.7865, 0.4341, 0.7635, 0.4302, 0.7742, 0.4501, 0.776, 0.4558, 0.7676, 0.3737, 0.9102, 0.3795, 0.895, 0.3719, 0.8768, 0.3665, 0.8874, 0.4009, 0.9305, 0.4005, 0.9208, 0.3883, 0.9134, 0.3853, 0.9269, 0.355, 0.8388, 0.3634, 0.8389, 0.3704, 0.8243, 0.3587, 0.8188, 0.3866, 0.7706, 0.39, 0.7831, 0.4095, 0.7737, 0.4124, 0.7641, 0.4803, 0.7921, 0.4693, 0.7967, 0.4614, 0.8093, 0.4739, 0.8047, 0.4277, 0.9028, 0.4211, 0.8898, 0.4099, 0.9082, 0.4159, 0.9208, 0.3665, 0.8874, 0.3719, 0.8768, 0.3641, 0.8565, 0.3585, 0.8627, 0.3722, 0.7865, 0.3796, 0.8003, 0.39, 0.7831, 0.3866, 0.7706, 0.4558, 0.7676, 0.4501, 0.776, 0.4664, 0.7861, 0.4745, 0.7799, 0.4461, 0.8501, 0.4368, 0.848, 0.4304, 0.8714, 0.4377, 0.8784, 0.3853, 0.9269, 0.3883, 0.9134, 0.3795, 0.895, 0.3737, 0.9102, 0.3587, 0.8188, 0.3704, 0.8243, 0.3712, 0.8105, 0.3601, 0.8002, 0.4124, 0.7641, 0.4095, 0.7737, 0.4302, 0.7742, 0.4341, 0.7635, 0.4739, 0.8047, 0.4614, 0.8093, 0.45, 0.8245, 0.4601, 0.8261, 0.4159, 0.9208, 0.4099, 0.9082, 0.4005, 0.9208, 0.4009, 0.9305, 0.3585, 0.8627, 0.3641, 0.8565, 0.3634, 0.8389, 0.355, 0.8388, 0.4601, 0.8261, 0.45, 0.8245, 0.4368, 0.848, 0.4461, 0.8501, 0.4745, 0.7799, 0.4664, 0.7861, 0.4693, 0.7967, 0.4803, 0.7921, 0.4377, 0.8784, 0.4304, 0.8714, 0.4211, 0.8898, 0.4277, 0.9028, 0.4473, 0.8918, 0.4377, 0.8784, 0.4277, 0.9028, 0.4393, 0.9221, 0.4817, 0.7644, 0.4745, 0.7799, 0.4803, 0.7921, 0.4907, 0.7814, 0.474, 0.8265, 0.4601, 0.8261, 0.4461, 0.8501, 0.4591, 0.8546, 0.3457, 0.8723, 0.3585, 0.8627, 0.355, 0.8388, 0.3396, 0.839, 0.4208, 0.9402, 0.4159, 0.9208, 0.4009, 0.9305, 0.3982, 0.9506, 0.4899, 0.7968, 0.4739, 0.8047, 0.4601, 0.8261, 0.474, 0.8265, 0.4175, 0.7452, 0.4124, 0.7641, 0.4341, 0.7635, 0.4425, 0.7428, 0.3429, 0.8126, 0.3587, 0.8188, 0.3601, 0.8002, 0.3396, 0.7829, 0.3786, 0.9518, 0.3853, 0.9269, 0.3737, 0.9102, 0.3632, 0.9368, 0.4591, 0.8546, 0.4461, 0.8501, 0.4377, 0.8784, 0.4473, 0.8918, 0.4636, 0.7493, 0.4558, 0.7676, 0.4745, 0.7799, 0.4817, 0.7644, 0.3468, 0.7569, 0.3722, 0.7865, 0.3866, 0.7706, 0.3772, 0.7472, 0.353, 0.9041, 0.3665, 0.8874, 0.3585, 0.8627, 0.3457, 0.8723, 0.4393, 0.9221, 0.4277, 0.9028, 0.4159, 0.9208, 0.4208, 0.9402, 0.4907, 0.7814, 0.4803, 0.7921, 0.4739, 0.8047, 0.4899, 0.7968, 0.3772, 0.7472, 0.3866, 0.7706, 0.4124, 0.7641, 0.4175, 0.7452, 0.3396, 0.839, 0.355, 0.8388, 0.3587, 0.8188, 0.3429, 0.8126, 0.3982, 0.9506, 0.4009, 0.9305, 0.3853, 0.9269, 0.3786, 0.9518, 0.3632, 0.9368, 0.3737, 0.9102, 0.3665, 0.8874, 0.353, 0.9041, 0.4425, 0.7428, 0.4341, 0.7635, 0.4558, 0.7676, 0.4636, 0.7493, 0.3396, 0.7829, 0.3601, 0.8002, 0.3722, 0.7865, 0.3468, 0.7569, 0.39, 0.7831, 0.3796, 0.8003, 0.3712, 0.8105, 0.3704, 0.8243, 0.3634, 0.8389, 0.3641, 0.8565, 0.3719, 0.8768, 0.3795, 0.895, 0.3883, 0.9134, 0.4005, 0.9208, 0.4099, 0.9082, 0.4211, 0.8898, 0.4304, 0.8714, 0.4368, 0.848, 0.45, 0.8245, 0.4614, 0.8093, 0.4693, 0.7967, 0.4664, 0.7861, 0.4501, 0.776, 0.4302, 0.7742, 0.4095, 0.7737])
me_circle_003.materials.append(mat_material)
me_circle_003.update()
me_cylinder_001 = bpy.data.meshes.new('Cylinder.001')
me_cylinder_001.from_pydata([(0.1378, 1.0, -1.0), (0.6697, 0.9793, 6.056), (0.5292, 0.5, -1.0), (1.052, 0.4806, 5.964), (0.5292, -0.5, -1.0), (1.049, -0.5189, 5.935), (0.1378, -1.0, -1.0), (0.6639, -1.02, 5.997), (-0.2535, -0.5, -1.0), (0.2815, -0.5212, 6.088), (-0.2535, 0.5, -1.0), (0.2844, 0.4783, 6.118), (1.32, 0.7512, 7.372), (1.453, 0.3531, 7.072), (1.451, -0.4591, 7.048), (1.315, -0.8732, 7.324), (1.181, -0.4752, 7.624), (1.184, 0.337, 7.647), (2.15, 0.5495, 7.871), (2.186, 0.2427, 7.619), (2.184, -0.3852, 7.601), (2.146, -0.7061, 7.834), (2.111, -0.3992, 8.086), (2.112, 0.2286, 8.105)], [], [(0, 1, 3, 2), (2, 3, 5, 4), (4, 5, 7, 6), (6, 7, 9, 8), (3, 1, 12, 13), (8, 9, 11, 10), (10, 11, 1, 0), (12, 17, 23, 18), (7, 5, 14, 15), (1, 11, 17, 12), (9, 7, 15, 16), (5, 3, 13, 14), (11, 9, 16, 17), (19, 18, 23, 22, 21, 20), (16, 15, 21, 22), (14, 13, 19, 20), (17, 16, 22, 23), (15, 14, 20, 21), (13, 12, 18, 19)])
me_cylinder_001.polygons.foreach_set('use_smooth', [True] * 19)
_uv = me_cylinder_001.uv_layers.new(name='UVMap')
_uv.uv.foreach_set('vector', [0.2428, 0.4645, 0.2448, 0.534, 0.2388, 0.5352, 0.2365, 0.465, 0.2365, 0.465, 0.2388, 0.5352, 0.2281, 0.5372, 0.2261, 0.4653, 0.2733, 0.4648, 0.2724, 0.5361, 0.2658, 0.5344, 0.2668, 0.4644, 0.2668, 0.4644, 0.2658, 0.5344, 0.2598, 0.5337, 0.2602, 0.464, 0.2388, 0.5352, 0.2448, 0.534, 0.2465, 0.5474, 0.2414, 0.5478, 0.2602, 0.464, 0.2598, 0.5337, 0.2506, 0.5335, 0.2494, 0.464, 0.2494, 0.464, 0.2506, 0.5335, 0.2448, 0.534, 0.2428, 0.4645, 0.2465, 0.5474, 0.251, 0.5483, 0.2503, 0.5554, 0.2481, 0.5541, 0.2658, 0.5344, 0.2724, 0.5361, 0.2685, 0.5502, 0.2626, 0.5493, 0.2448, 0.534, 0.2506, 0.5335, 0.251, 0.5483, 0.2465, 0.5474, 0.2598, 0.5337, 0.2658, 0.5344, 0.2626, 0.5493, 0.2577, 0.5495, 0.2281, 0.5372, 0.2388, 0.5352, 0.2414, 0.5478, 0.2325, 0.551, 0.2506, 0.5335, 0.2598, 0.5337, 0.2577, 0.5495, 0.251, 0.5483, 0.2449, 0.5581, 0.2481, 0.5541, 0.2503, 0.5554, 0.2546, 0.5576, 0.2587, 0.5604, 0.2528, 0.564, 0.2577, 0.5495, 0.2626, 0.5493, 0.2587, 0.5604, 0.2546, 0.5576, 0.2325, 0.551, 0.2414, 0.5478, 0.2449, 0.5581, 0.2379, 0.5612, 0.251, 0.5483, 0.2577, 0.5495, 0.2546, 0.5576, 0.2503, 0.5554, 0.2626, 0.5493, 0.2685, 0.5502, 0.2638, 0.5615, 0.2587, 0.5604, 0.2414, 0.5478, 0.2465, 0.5474, 0.2481, 0.5541, 0.2449, 0.5581])
me_cylinder_001.materials.append(mat_material)
me_cylinder_001.update()
me_cylinder_002 = bpy.data.meshes.new('Cylinder.002')
me_cylinder_002.from_pydata([(0.1378, 1.0, -1.0), (0.6697, 0.9793, 6.056), (0.5292, 0.5, -1.0), (1.052, 0.4806, 5.964), (0.5292, -0.5, -1.0), (1.049, -0.5189, 5.935), (0.1378, -1.0, -1.0), (0.6639, -1.02, 5.997), (-0.2535, -0.5, -1.0), (0.2815, -0.5212, 6.088), (-0.2535, 0.5, -1.0), (0.2844, 0.4783, 6.118), (1.32, 0.7512, 7.372), (1.453, 0.3531, 7.072), (1.451, -0.4591, 7.048), (1.315, -0.8732, 7.324), (1.181, -0.4752, 7.624), (1.184, 0.337, 7.647), (2.15, 0.5495, 7.871), (2.186, 0.2427, 7.619), (2.184, -0.3852, 7.601), (2.146, -0.7061, 7.834), (2.111, -0.3992, 8.086), (2.112, 0.2286, 8.105)], [], [(0, 1, 3, 2), (2, 3, 5, 4), (4, 5, 7, 6), (6, 7, 9, 8), (3, 1, 12, 13), (8, 9, 11, 10), (10, 11, 1, 0), (12, 17, 23, 18), (7, 5, 14, 15), (1, 11, 17, 12), (9, 7, 15, 16), (5, 3, 13, 14), (11, 9, 16, 17), (19, 18, 23, 22, 21, 20), (16, 15, 21, 22), (14, 13, 19, 20), (17, 16, 22, 23), (15, 14, 20, 21), (13, 12, 18, 19)])
me_cylinder_002.polygons.foreach_set('use_smooth', [True] * 19)
_uv = me_cylinder_002.uv_layers.new(name='UVMap')
_uv.uv.foreach_set('vector', [0.3248, 0.4733, 0.3268, 0.5428, 0.3208, 0.544, 0.3185, 0.4738, 0.3185, 0.4738, 0.3208, 0.544, 0.3102, 0.546, 0.3081, 0.4741, 0.3554, 0.4736, 0.3544, 0.5449, 0.3479, 0.5432, 0.3489, 0.4732, 0.3489, 0.4732, 0.3479, 0.5432, 0.3418, 0.5425, 0.3422, 0.4728, 0.3208, 0.544, 0.3268, 0.5428, 0.3285, 0.5562, 0.3234, 0.5566, 0.3422, 0.4728, 0.3418, 0.5425, 0.3326, 0.5423, 0.3315, 0.4728, 0.3315, 0.4728, 0.3326, 0.5423, 0.3268, 0.5428, 0.3248, 0.4733, 0.3285, 0.5562, 0.333, 0.5571, 0.3323, 0.5642, 0.3301, 0.5629, 0.3479, 0.5432, 0.3544, 0.5449, 0.3505, 0.559, 0.3446, 0.5581, 0.3268, 0.5428, 0.3326, 0.5423, 0.333, 0.5571, 0.3285, 0.5562, 0.3418, 0.5425, 0.3479, 0.5432, 0.3446, 0.5581, 0.3397, 0.5583, 0.3102, 0.546, 0.3208, 0.544, 0.3234, 0.5566, 0.3145, 0.5598, 0.3326, 0.5423, 0.3418, 0.5425, 0.3397, 0.5583, 0.333, 0.5571, 0.327, 0.5669, 0.3301, 0.5629, 0.3323, 0.5642, 0.3366, 0.5664, 0.3408, 0.5691, 0.3348, 0.5728, 0.3397, 0.5583, 0.3446, 0.5581, 0.3408, 0.5691, 0.3366, 0.5664, 0.3145, 0.5598, 0.3234, 0.5566, 0.327, 0.5669, 0.32, 0.5699, 0.333, 0.5571, 0.3397, 0.5583, 0.3366, 0.5664, 0.3323, 0.5642, 0.3446, 0.5581, 0.3505, 0.559, 0.3459, 0.5703, 0.3408, 0.5691, 0.3234, 0.5566, 0.3285, 0.5562, 0.3301, 0.5629, 0.327, 0.5669])
me_cylinder_002.materials.append(mat_material)
me_cylinder_002.update()
me_cylinder_003 = bpy.data.meshes.new('Cylinder.003')
me_cylinder_003.from_pydata([(0.1378, 1.0, -1.0), (0.6697, 0.9793, 6.056), (0.5292, 0.5, -1.0), (1.052, 0.4806, 5.964), (0.5292, -0.5, -1.0), (1.049, -0.5189, 5.935), (0.1378, -1.0, -1.0), (0.6639, -1.02, 5.997), (-0.2535, -0.5, -1.0), (0.2815, -0.5212, 6.088), (-0.2535, 0.5, -1.0), (0.2844, 0.4783, 6.118), (1.32, 0.7512, 7.372), (1.453, 0.3531, 7.072), (1.451, -0.4591, 7.048), (1.315, -0.8732, 7.324), (1.181, -0.4752, 7.624), (1.184, 0.337, 7.647), (2.15, 0.5495, 7.871), (2.186, 0.2427, 7.619), (2.184, -0.3852, 7.601), (2.146, -0.7061, 7.834), (2.111, -0.3992, 8.086), (2.112, 0.2286, 8.105)], [], [(0, 1, 3, 2), (2, 3, 5, 4), (4, 5, 7, 6), (6, 7, 9, 8), (3, 1, 12, 13), (8, 9, 11, 10), (10, 11, 1, 0), (12, 17, 23, 18), (7, 5, 14, 15), (1, 11, 17, 12), (9, 7, 15, 16), (5, 3, 13, 14), (11, 9, 16, 17), (19, 18, 23, 22, 21, 20), (16, 15, 21, 22), (14, 13, 19, 20), (17, 16, 22, 23), (15, 14, 20, 21), (13, 12, 18, 19)])
me_cylinder_003.polygons.foreach_set('use_smooth', [True] * 19)
_uv = me_cylinder_003.uv_layers.new(name='UVMap')
_uv.uv.foreach_set('vector', [0.3941, 0.4752, 0.3962, 0.5447, 0.3902, 0.5459, 0.3878, 0.4757, 0.3878, 0.4757, 0.3902, 0.5459, 0.3795, 0.5479, 0.3775, 0.476, 0.4247, 0.4756, 0.4237, 0.5469, 0.4172, 0.5452, 0.4182, 0.4752, 0.4182, 0.4752, 0.4172, 0.5452, 0.4112, 0.5445, 0.4116, 0.4748, 0.3902, 0.5459, 0.3962, 0.5447, 0.3979, 0.5581, 0.3927, 0.5586, 0.4116, 0.4748, 0.4112, 0.5445, 0.4019, 0.5442, 0.4008, 0.4748, 0.4008, 0.4748, 0.4019, 0.5442, 0.3962, 0.5447, 0.3941, 0.4752, 0.3979, 0.5581, 0.4023, 0.5591, 0.4016, 0.5661, 0.3994, 0.5649, 0.4172, 0.5452, 0.4237, 0.5469, 0.4198, 0.561, 0.4139, 0.56, 0.3962, 0.5447, 0.4019, 0.5442, 0.4023, 0.5591, 0.3979, 0.5581, 0.4112, 0.5445, 0.4172, 0.5452, 0.4139, 0.56, 0.4091, 0.5602, 0.3795, 0.5479, 0.3902, 0.5459, 0.3927, 0.5586, 0.3838, 0.5617, 0.4019, 0.5442, 0.4112, 0.5445, 0.4091, 0.5602, 0.4023, 0.5591, 0.3963, 0.5688, 0.3994, 0.5649, 0.4016, 0.5661, 0.4059, 0.5683, 0.4101, 0.5711, 0.4041, 0.5747, 0.4091, 0.5602, 0.4139, 0.56, 0.4101, 0.5711, 0.4059, 0.5683, 0.3838, 0.5617, 0.3927, 0.5586, 0.3963, 0.5688, 0.3893, 0.5719, 0.4023, 0.5591, 0.4091, 0.5602, 0.4059, 0.5683, 0.4016, 0.5661, 0.4139, 0.56, 0.4198, 0.561, 0.4152, 0.5722, 0.4101, 0.5711, 0.3927, 0.5586, 0.3979, 0.5581, 0.3994, 0.5649, 0.3963, 0.5688])
me_cylinder_003.materials.append(mat_material)
me_cylinder_003.update()
me_cylinder_004 = bpy.data.meshes.new('Cylinder.004')
me_cylinder_004.from_pydata([(0.1378, 1.0, -1.0), (0.6697, 0.9793, 6.056), (0.5292, 0.5, -1.0), (1.052, 0.4806, 5.964), (0.5292, -0.5, -1.0), (1.049, -0.5189, 5.935), (0.1378, -1.0, -1.0), (0.6639, -1.02, 5.997), (-0.2535, -0.5, -1.0), (0.2815, -0.5212, 6.088), (-0.2535, 0.5, -1.0), (0.2844, 0.4783, 6.118), (1.32, 0.7512, 7.372), (1.453, 0.3531, 7.072), (1.451, -0.4591, 7.048), (1.315, -0.8732, 7.324), (1.181, -0.4752, 7.624), (1.184, 0.337, 7.647), (2.15, 0.5495, 7.871), (2.186, 0.2427, 7.619), (2.184, -0.3852, 7.601), (2.146, -0.7061, 7.834), (2.111, -0.3992, 8.086), (2.112, 0.2286, 8.105)], [], [(0, 1, 3, 2), (2, 3, 5, 4), (4, 5, 7, 6), (6, 7, 9, 8), (3, 1, 12, 13), (8, 9, 11, 10), (10, 11, 1, 0), (12, 17, 23, 18), (7, 5, 14, 15), (1, 11, 17, 12), (9, 7, 15, 16), (5, 3, 13, 14), (11, 9, 16, 17), (19, 18, 23, 22, 21, 20), (16, 15, 21, 22), (14, 13, 19, 20), (17, 16, 22, 23), (15, 14, 20, 21), (13, 12, 18, 19)])
me_cylinder_004.polygons.foreach_set('use_smooth', [True] * 19)
_uv = me_cylinder_004.uv_layers.new(name='UVMap')
_uv.uv.foreach_set('vector', [0.4742, 0.4801, 0.4762, 0.5496, 0.4703, 0.5508, 0.4679, 0.4806, 0.4679, 0.4806, 0.4703, 0.5508, 0.4596, 0.5528, 0.4576, 0.4809, 0.5048, 0.4804, 0.5038, 0.5518, 0.4973, 0.5501, 0.4983, 0.4801, 0.4983, 0.4801, 0.4973, 0.5501, 0.4912, 0.5493, 0.4917, 0.4797, 0.4703, 0.5508, 0.4762, 0.5496, 0.4779, 0.563, 0.4728, 0.5635, 0.4917, 0.4797, 0.4912, 0.5493, 0.482, 0.5491, 0.4809, 0.4797, 0.4809, 0.4797, 0.482, 0.5491, 0.4762, 0.5496, 0.4742, 0.4801, 0.4779, 0.563, 0.4824, 0.564, 0.4817, 0.571, 0.4795, 0.5697, 0.4973, 0.5501, 0.5038, 0.5518, 0.4999, 0.5658, 0.494, 0.5649, 0.4762, 0.5496, 0.482, 0.5491, 0.4824, 0.564, 0.4779, 0.563, 0.4912, 0.5493, 0.4973, 0.5501, 0.494, 0.5649, 0.4891, 0.5651, 0.4596, 0.5528, 0.4703, 0.5508, 0.4728, 0.5635, 0.4639, 0.5666, 0.482, 0.5491, 0.4912, 0.5493, 0.4891, 0.5651, 0.4824, 0.564, 0.4764, 0.5737, 0.4795, 0.5697, 0.4817, 0.571, 0.486, 0.5732, 0.4902, 0.576, 0.4842, 0.5796, 0.4891, 0.5651, 0.494, 0.5649, 0.4902, 0.576, 0.486, 0.5732, 0.4639, 0.5666, 0.4728, 0.5635, 0.4764, 0.5737, 0.4694, 0.5768, 0.4824, 0.564, 0.4891, 0.5651, 0.486, 0.5732, 0.4817, 0.571, 0.494, 0.5649, 0.4999, 0.5658, 0.4953, 0.5771, 0.4902, 0.576, 0.4728, 0.5635, 0.4779, 0.563, 0.4795, 0.5697, 0.4764, 0.5737])
me_cylinder_004.materials.append(mat_material)
me_cylinder_004.update()
me_cylinder_005 = bpy.data.meshes.new('Cylinder.005')
me_cylinder_005.from_pydata([(0.1378, 1.0, -1.0), (0.6697, 0.9793, 6.056), (0.5292, 0.5, -1.0), (1.052, 0.4806, 5.964), (0.5292, -0.5, -1.0), (1.049, -0.5189, 5.935), (0.1378, -1.0, -1.0), (0.6639, -1.02, 5.997), (-0.2535, -0.5, -1.0), (0.2815, -0.5212, 6.088), (-0.2535, 0.5, -1.0), (0.2844, 0.4783, 6.118), (1.32, 0.7512, 7.372), (1.453, 0.3531, 7.072), (1.451, -0.4591, 7.048), (1.315, -0.8732, 7.324), (1.181, -0.4752, 7.624), (1.184, 0.337, 7.647), (2.15, 0.5495, 7.871), (2.186, 0.2427, 7.619), (2.184, -0.3852, 7.601), (2.146, -0.7061, 7.834), (2.111, -0.3992, 8.086), (2.112, 0.2286, 8.105)], [], [(0, 1, 3, 2), (2, 3, 5, 4), (4, 5, 7, 6), (6, 7, 9, 8), (3, 1, 12, 13), (8, 9, 11, 10), (10, 11, 1, 0), (12, 17, 23, 18), (7, 5, 14, 15), (1, 11, 17, 12), (9, 7, 15, 16), (5, 3, 13, 14), (11, 9, 16, 17), (19, 18, 23, 22, 21, 20), (16, 15, 21, 22), (14, 13, 19, 20), (17, 16, 22, 23), (15, 14, 20, 21), (13, 12, 18, 19)])
me_cylinder_005.polygons.foreach_set('use_smooth', [True] * 19)
_uv = me_cylinder_005.uv_layers.new(name='UVMap')
_uv.uv.foreach_set('vector', [0.3482, 0.3454, 0.3503, 0.4148, 0.3443, 0.4161, 0.3419, 0.3458, 0.3419, 0.3458, 0.3443, 0.4161, 0.3336, 0.418, 0.3316, 0.3462, 0.3788, 0.3457, 0.3778, 0.417, 0.3713, 0.4153, 0.3723, 0.3453, 0.3723, 0.3453, 0.3713, 0.4153, 0.3653, 0.4146, 0.3657, 0.3449, 0.3443, 0.4161, 0.3503, 0.4148, 0.352, 0.4282, 0.3468, 0.4287, 0.3657, 0.3449, 0.3653, 0.4146, 0.356, 0.4143, 0.3549, 0.3449, 0.3549, 0.3449, 0.356, 0.4143, 0.3503, 0.4148, 0.3482, 0.3454, 0.352, 0.4282, 0.3564, 0.4292, 0.3557, 0.4362, 0.3535, 0.435, 0.3713, 0.4153, 0.3778, 0.417, 0.3739, 0.4311, 0.368, 0.4301, 0.3503, 0.4148, 0.356, 0.4143, 0.3564, 0.4292, 0.352, 0.4282, 0.3653, 0.4146, 0.3713, 0.4153, 0.368, 0.4301, 0.3632, 0.4303, 0.3336, 0.418, 0.3443, 0.4161, 0.3468, 0.4287, 0.3379, 0.4319, 0.356, 0.4143, 0.3653, 0.4146, 0.3632, 0.4303, 0.3564, 0.4292, 0.3504, 0.4389, 0.3535, 0.435, 0.3557, 0.4362, 0.36, 0.4384, 0.3642, 0.4412, 0.3582, 0.4449, 0.3632, 0.4303, 0.368, 0.4301, 0.3642, 0.4412, 0.36, 0.4384, 0.3379, 0.4319, 0.3468, 0.4287, 0.3504, 0.4389, 0.3434, 0.442, 0.3564, 0.4292, 0.3632, 0.4303, 0.36, 0.4384, 0.3557, 0.4362, 0.368, 0.4301, 0.3739, 0.4311, 0.3693, 0.4423, 0.3642, 0.4412, 0.3468, 0.4287, 0.352, 0.4282, 0.3535, 0.435, 0.3504, 0.4389])
me_cylinder_005.materials.append(mat_material)
me_cylinder_005.update()
me_cylinder_006 = bpy.data.meshes.new('Cylinder.006')
me_cylinder_006.from_pydata([(0.1378, 1.0, -1.0), (0.6697, 0.9793, 6.056), (0.5292, 0.5, -1.0), (1.052, 0.4806, 5.964), (0.5292, -0.5, -1.0), (1.049, -0.5189, 5.935), (0.1378, -1.0, -1.0), (0.6639, -1.02, 5.997), (-0.2535, -0.5, -1.0), (0.2815, -0.5212, 6.088), (-0.2535, 0.5, -1.0), (0.2844, 0.4783, 6.118), (1.32, 0.7512, 7.372), (1.453, 0.3531, 7.072), (1.451, -0.4591, 7.048), (1.315, -0.8732, 7.324), (1.181, -0.4752, 7.624), (1.184, 0.337, 7.647), (2.15, 0.5495, 7.871), (2.186, 0.2427, 7.619), (2.184, -0.3852, 7.601), (2.146, -0.7061, 7.834), (2.111, -0.3992, 8.086), (2.112, 0.2286, 8.105)], [], [(0, 1, 3, 2), (2, 3, 5, 4), (4, 5, 7, 6), (6, 7, 9, 8), (3, 1, 12, 13), (8, 9, 11, 10), (10, 11, 1, 0), (12, 17, 23, 18), (7, 5, 14, 15), (1, 11, 17, 12), (9, 7, 15, 16), (5, 3, 13, 14), (11, 9, 16, 17), (19, 18, 23, 22, 21, 20), (16, 15, 21, 22), (14, 13, 19, 20), (17, 16, 22, 23), (15, 14, 20, 21), (13, 12, 18, 19)])
me_cylinder_006.polygons.foreach_set('use_smooth', [True] * 19)
_uv = me_cylinder_006.uv_layers.new(name='UVMap')
_uv.uv.foreach_set('vector', [0.5963, 0.4791, 0.5983, 0.5486, 0.5923, 0.5498, 0.59, 0.4796, 0.59, 0.4796, 0.5923, 0.5498, 0.5817, 0.5518, 0.5796, 0.48, 0.6269, 0.4795, 0.6259, 0.5508, 0.6194, 0.5491, 0.6203, 0.4791, 0.6203, 0.4791, 0.6194, 0.5491, 0.6133, 0.5484, 0.6137, 0.4787, 0.5923, 0.5498, 0.5983, 0.5486, 0.6, 0.562, 0.5949, 0.5625, 0.6137, 0.4787, 0.6133, 0.5484, 0.6041, 0.5481, 0.6029, 0.4787, 0.6029, 0.4787, 0.6041, 0.5481, 0.5983, 0.5486, 0.5963, 0.4791, 0.6, 0.562, 0.6045, 0.563, 0.6038, 0.57, 0.6016, 0.5688, 0.6194, 0.5491, 0.6259, 0.5508, 0.622, 0.5649, 0.6161, 0.5639, 0.5983, 0.5486, 0.6041, 0.5481, 0.6045, 0.563, 0.6, 0.562, 0.6133, 0.5484, 0.6194, 0.5491, 0.6161, 0.5639, 0.6112, 0.5641, 0.5817, 0.5518, 0.5923, 0.5498, 0.5949, 0.5625, 0.586, 0.5657, 0.6041, 0.5481, 0.6133, 0.5484, 0.6112, 0.5641, 0.6045, 0.563, 0.5985, 0.5727, 0.6016, 0.5688, 0.6038, 0.57, 0.6081, 0.5722, 0.6123, 0.575, 0.6063, 0.5786, 0.6112, 0.5641, 0.6161, 0.5639, 0.6123, 0.575, 0.6081, 0.5722, 0.586, 0.5657, 0.5949, 0.5625, 0.5985, 0.5727, 0.5914, 0.5758, 0.6045, 0.563, 0.6112, 0.5641, 0.6081, 0.5722, 0.6038, 0.57, 0.6161, 0.5639, 0.622, 0.5649, 0.6174, 0.5761, 0.6123, 0.575, 0.5949, 0.5625, 0.6, 0.562, 0.6016, 0.5688, 0.5985, 0.5727])
me_cylinder_006.materials.append(mat_material)
me_cylinder_006.update()
me_cylinder_007 = bpy.data.meshes.new('Cylinder.007')
me_cylinder_007.from_pydata([(0.1378, 1.0, -1.0), (0.6697, 0.9793, 6.056), (0.5292, 0.5, -1.0), (1.052, 0.4806, 5.964), (0.5292, -0.5, -1.0), (1.049, -0.5189, 5.935), (0.1378, -1.0, -1.0), (0.6639, -1.02, 5.997), (-0.2535, -0.5, -1.0), (0.2815, -0.5212, 6.088), (-0.2535, 0.5, -1.0), (0.2844, 0.4783, 6.118), (1.32, 0.7512, 7.372), (1.453, 0.3531, 7.072), (1.451, -0.4591, 7.048), (1.315, -0.8732, 7.324), (1.181, -0.4752, 7.624), (1.184, 0.337, 7.647), (2.15, 0.5495, 7.871), (2.186, 0.2427, 7.619), (2.184, -0.3852, 7.601), (2.146, -0.7061, 7.834), (2.111, -0.3992, 8.086), (2.112, 0.2286, 8.105)], [], [(0, 1, 3, 2), (2, 3, 5, 4), (4, 5, 7, 6), (6, 7, 9, 8), (3, 1, 12, 13), (8, 9, 11, 10), (10, 11, 1, 0), (12, 17, 23, 18), (7, 5, 14, 15), (1, 11, 17, 12), (9, 7, 15, 16), (5, 3, 13, 14), (11, 9, 16, 17), (19, 18, 23, 22, 21, 20), (16, 15, 21, 22), (14, 13, 19, 20), (17, 16, 22, 23), (15, 14, 20, 21), (13, 12, 18, 19)])
me_cylinder_007.polygons.foreach_set('use_smooth', [True] * 19)
_uv = me_cylinder_007.uv_layers.new(name='UVMap')
_uv.uv.foreach_set('vector', [0.1783, 0.3463, 0.1803, 0.4158, 0.1744, 0.417, 0.172, 0.3468, 0.172, 0.3468, 0.1744, 0.417, 0.1637, 0.419, 0.1617, 0.3471, 0.2089, 0.3466, 0.2079, 0.418, 0.2014, 0.4163, 0.2024, 0.3463, 0.2024, 0.3463, 0.2014, 0.4163, 0.1953, 0.4156, 0.1958, 0.3459, 0.1744, 0.417, 0.1803, 0.4158, 0.182, 0.4292, 0.1769, 0.4297, 0.1958, 0.3459, 0.1953, 0.4156, 0.1861, 0.4153, 0.185, 0.3459, 0.185, 0.3459, 0.1861, 0.4153, 0.1803, 0.4158, 0.1783, 0.3463, 0.182, 0.4292, 0.1865, 0.4302, 0.1858, 0.4372, 0.1836, 0.436, 0.2014, 0.4163, 0.2079, 0.418, 0.204, 0.4321, 0.1981, 0.4311, 0.1803, 0.4158, 0.1861, 0.4153, 0.1865, 0.4302, 0.182, 0.4292, 0.1953, 0.4156, 0.2014, 0.4163, 0.1981, 0.4311, 0.1932, 0.4313, 0.1637, 0.419, 0.1744, 0.417, 0.1769, 0.4297, 0.168, 0.4328, 0.1861, 0.4153, 0.1953, 0.4156, 0.1932, 0.4313, 0.1865, 0.4302, 0.1805, 0.4399, 0.1836, 0.436, 0.1858, 0.4372, 0.1901, 0.4394, 0.1943, 0.4422, 0.1883, 0.4458, 0.1932, 0.4313, 0.1981, 0.4311, 0.1943, 0.4422, 0.1901, 0.4394, 0.168, 0.4328, 0.1769, 0.4297, 0.1805, 0.4399, 0.1735, 0.443, 0.1865, 0.4302, 0.1932, 0.4313, 0.1901, 0.4394, 0.1858, 0.4372, 0.1981, 0.4311, 0.204, 0.4321, 0.1994, 0.4433, 0.1943, 0.4422, 0.1769, 0.4297, 0.182, 0.4292, 0.1836, 0.436, 0.1805, 0.4399])
me_cylinder_007.materials.append(mat_material)
me_cylinder_007.update()
me_cylinder_008 = bpy.data.meshes.new('Cylinder.008')
me_cylinder_008.from_pydata([(0.1378, 1.0, -1.0), (0.6697, 0.9793, 6.056), (0.5292, 0.5, -1.0), (1.052, 0.4806, 5.964), (0.5292, -0.5, -1.0), (1.049, -0.5189, 5.935), (0.1378, -1.0, -1.0), (0.6639, -1.02, 5.997), (-0.2535, -0.5, -1.0), (0.2815, -0.5212, 6.088), (-0.2535, 0.5, -1.0), (0.2844, 0.4783, 6.118), (1.32, 0.7512, 7.372), (1.453, 0.3531, 7.072), (1.451, -0.4591, 7.048), (1.315, -0.8732, 7.324), (1.181, -0.4752, 7.624), (1.184, 0.337, 7.647), (2.15, 0.5495, 7.871), (2.186, 0.2427, 7.619), (2.184, -0.3852, 7.601), (2.146, -0.7061, 7.834), (2.111, -0.3992, 8.086), (2.112, 0.2286, 8.105)], [], [(0, 1, 3, 2), (2, 3, 5, 4), (4, 5, 7, 6), (6, 7, 9, 8), (3, 1, 12, 13), (8, 9, 11, 10), (10, 11, 1, 0), (12, 17, 23, 18), (7, 5, 14, 15), (1, 11, 17, 12), (9, 7, 15, 16), (5, 3, 13, 14), (11, 9, 16, 17), (19, 18, 23, 22, 21, 20), (16, 15, 21, 22), (14, 13, 19, 20), (17, 16, 22, 23), (15, 14, 20, 21), (13, 12, 18, 19)])
me_cylinder_008.polygons.foreach_set('use_smooth', [True] * 19)
_uv = me_cylinder_008.uv_layers.new(name='UVMap')
_uv.uv.foreach_set('vector', [0.2535, 0.3532, 0.2555, 0.4226, 0.2496, 0.4239, 0.2472, 0.3537, 0.2472, 0.3537, 0.2496, 0.4239, 0.2389, 0.4258, 0.2369, 0.354, 0.2841, 0.3535, 0.2831, 0.4248, 0.2766, 0.4231, 0.2776, 0.3531, 0.2776, 0.3531, 0.2766, 0.4231, 0.2705, 0.4224, 0.271, 0.3527, 0.2496, 0.4239, 0.2555, 0.4226, 0.2572, 0.4361, 0.2521, 0.4365, 0.271, 0.3527, 0.2705, 0.4224, 0.2613, 0.4221, 0.2602, 0.3527, 0.2602, 0.3527, 0.2613, 0.4221, 0.2555, 0.4226, 0.2535, 0.3532, 0.2572, 0.4361, 0.2617, 0.437, 0.261, 0.444, 0.2588, 0.4428, 0.2766, 0.4231, 0.2831, 0.4248, 0.2792, 0.4389, 0.2733, 0.4379, 0.2555, 0.4226, 0.2613, 0.4221, 0.2617, 0.437, 0.2572, 0.4361, 0.2705, 0.4224, 0.2766, 0.4231, 0.2733, 0.4379, 0.2684, 0.4381, 0.2389, 0.4258, 0.2496, 0.4239, 0.2521, 0.4365, 0.2432, 0.4397, 0.2613, 0.4221, 0.2705, 0.4224, 0.2684, 0.4381, 0.2617, 0.437, 0.2557, 0.4467, 0.2588, 0.4428, 0.261, 0.444, 0.2653, 0.4462, 0.2695, 0.449, 0.2635, 0.4527, 0.2684, 0.4381, 0.2733, 0.4379, 0.2695, 0.449, 0.2653, 0.4462, 0.2432, 0.4397, 0.2521, 0.4365, 0.2557, 0.4467, 0.2487, 0.4498, 0.2617, 0.437, 0.2684, 0.4381, 0.2653, 0.4462, 0.261, 0.444, 0.2733, 0.4379, 0.2792, 0.4389, 0.2746, 0.4501, 0.2695, 0.449, 0.2521, 0.4365, 0.2572, 0.4361, 0.2588, 0.4428, 0.2557, 0.4467])
me_cylinder_008.materials.append(mat_material)
me_cylinder_008.update()
me_cylinder_009 = bpy.data.meshes.new('Cylinder.009')
me_cylinder_009.from_pydata([(0.1378, 1.0, -1.0), (0.6697, 0.9793, 6.056), (0.5292, 0.5, -1.0), (1.052, 0.4806, 5.964), (0.5292, -0.5, -1.0), (1.049, -0.5189, 5.935), (0.1378, -1.0, -1.0), (0.6639, -1.02, 5.997), (-0.2535, -0.5, -1.0), (0.2815, -0.5212, 6.088), (-0.2535, 0.5, -1.0), (0.2844, 0.4783, 6.118), (1.32, 0.7512, 7.372), (1.453, 0.3531, 7.072), (1.451, -0.4591, 7.048), (1.315, -0.8732, 7.324), (1.181, -0.4752, 7.624), (1.184, 0.337, 7.647), (2.15, 0.5495, 7.871), (2.186, 0.2427, 7.619), (2.184, -0.3852, 7.601), (2.146, -0.7061, 7.834), (2.111, -0.3992, 8.086), (2.112, 0.2286, 8.105)], [], [(0, 1, 3, 2), (2, 3, 5, 4), (4, 5, 7, 6), (6, 7, 9, 8), (3, 1, 12, 13), (8, 9, 11, 10), (10, 11, 1, 0), (12, 17, 23, 18), (7, 5, 14, 15), (1, 11, 17, 12), (9, 7, 15, 16), (5, 3, 13, 14), (11, 9, 16, 17), (19, 18, 23, 22, 21, 20), (16, 15, 21, 22), (14, 13, 19, 20), (17, 16, 22, 23), (15, 14, 20, 21), (13, 12, 18, 19)])
me_cylinder_009.polygons.foreach_set('use_smooth', [True] * 19)
_uv = me_cylinder_009.uv_layers.new(name='UVMap')
_uv.uv.foreach_set('vector', [0.1773, 0.4665, 0.1794, 0.5359, 0.1734, 0.5371, 0.171, 0.4669, 0.171, 0.4669, 0.1734, 0.5371, 0.1627, 0.5391, 0.1607, 0.4673, 0.2079, 0.4668, 0.2069, 0.5381, 0.2004, 0.5364, 0.2014, 0.4664, 0.2014, 0.4664, 0.2004, 0.5364, 0.1944, 0.5357, 0.1948, 0.466, 0.1734, 0.5371, 0.1794, 0.5359, 0.1811, 0.5493, 0.1759, 0.5498, 0.1948, 0.466, 0.1944, 0.5357, 0.1851, 0.5354, 0.184, 0.466, 0.184, 0.466, 0.1851, 0.5354, 0.1794, 0.5359, 0.1773, 0.4665, 0.1811, 0.5493, 0.1855, 0.5503, 0.1848, 0.5573, 0.1826, 0.5561, 0.2004, 0.5364, 0.2069, 0.5381, 0.203, 0.5522, 0.1971, 0.5512, 0.1794, 0.5359, 0.1851, 0.5354, 0.1855, 0.5503, 0.1811, 0.5493, 0.1944, 0.5357, 0.2004, 0.5364, 0.1971, 0.5512, 0.1923, 0.5514, 0.1627, 0.5391, 0.1734, 0.5371, 0.1759, 0.5498, 0.167, 0.553, 0.1851, 0.5354, 0.1944, 0.5357, 0.1923, 0.5514, 0.1855, 0.5503, 0.1795, 0.56, 0.1826, 0.5561, 0.1848, 0.5573, 0.1891, 0.5595, 0.1933, 0.5623, 0.1873, 0.5659, 0.1923, 0.5514, 0.1971, 0.5512, 0.1933, 0.5623, 0.1891, 0.5595, 0.167, 0.553, 0.1759, 0.5498, 0.1795, 0.56, 0.1725, 0.5631, 0.1855, 0.5503, 0.1923, 0.5514, 0.1891, 0.5595, 0.1848, 0.5573, 0.1971, 0.5512, 0.203, 0.5522, 0.1984, 0.5634, 0.1933, 0.5623, 0.1759, 0.5498, 0.1811, 0.5493, 0.1826, 0.5561, 0.1795, 0.56])
me_cylinder_009.materials.append(mat_material)
me_cylinder_009.update()

# ---- objects
ob_cube_001 = bpy.data.objects.new('Cube.001', me_cube_001)
ob_circle = bpy.data.objects.new('Circle', me_circle_001)
ob_circle_001 = bpy.data.objects.new('Circle.001', me_circle_002)
ob_circle_002 = bpy.data.objects.new('Circle.002', me_circle_003)
ob_cylinder = bpy.data.objects.new('Cylinder', me_cylinder_001)
ob_cylinder_001 = bpy.data.objects.new('Cylinder.001', me_cylinder_002)
ob_cylinder_002 = bpy.data.objects.new('Cylinder.002', me_cylinder_003)
ob_cylinder_003 = bpy.data.objects.new('Cylinder.003', me_cylinder_004)
ob_cylinder_004 = bpy.data.objects.new('Cylinder.004', me_cylinder_005)
ob_cylinder_005 = bpy.data.objects.new('Cylinder.005', me_cylinder_006)
ob_cylinder_006 = bpy.data.objects.new('Cylinder.006', me_cylinder_007)
ob_cylinder_007 = bpy.data.objects.new('Cylinder.007', me_cylinder_008)
ob_cylinder_008 = bpy.data.objects.new('Cylinder.008', me_cylinder_009)

# ---- transforms, parenting, visibility, modifiers, constraints
ob_cube_001.location = (-0.2553, 0.3839, 0.3447)
ob_cube_001.rotation_euler = (0.0, -0.0, 1.966)
ob_cube_001.scale = (0.3111, 0.3111, 0.3111)
ob_cube_001.lock_rotations_4d = False
ob_cube_001.empty_display_type = 'ARROWS'
ob_cube_001.lineart.crease_threshold = 0.0
_m = ob_cube_001.modifiers.new('EdgeSplit', 'EDGE_SPLIT')
_m.split_angle = 1.395
ob_circle.location = (-0.2965, 0.2148, 0.4494)
ob_circle.scale = (0.5353, 0.5353, 0.5353)
ob_circle_001.location = (0.5854, 0.2695, 0.4494)
ob_circle_001.rotation_euler = (0.0, -0.0, -2.777)
ob_circle_001.scale = (0.3721, 0.3721, 0.3721)
ob_circle_002.location = (0.2135, -0.4412, 0.4494)
ob_circle_002.rotation_euler = (0.0, -0.0, -4.629)
ob_circle_002.scale = (0.4151, 0.4151, 0.4151)
ob_cylinder.location = (0.3533, 0.8371, 0.5101)
ob_cylinder.rotation_euler = (0.007121, 0.04742, 1.72)
ob_cylinder.scale = (0.07422, 0.0268, 0.07531)
ob_cylinder_001.location = (0.4007, 0.7462, 0.5101)
ob_cylinder_001.rotation_euler = (0.007121, 0.04742, 0.1119)
ob_cylinder_001.scale = (0.05686, 0.0268, 0.06628)
ob_cylinder_002.location = (-0.05095, 0.2069, 0.5101)
ob_cylinder_002.rotation_euler = (0.007121, 0.04742, 2.263)
ob_cylinder_002.scale = (0.05686, 0.0268, 0.06628)
ob_cylinder_003.location = (0.01281, 0.2919, 0.5101)
ob_cylinder_003.rotation_euler = (0.007121, 0.04742, 1.452)
ob_cylinder_003.scale = (0.05686, 0.0268, 0.06628)
ob_cylinder_004.location = (0.002187, 0.1537, 0.5101)
ob_cylinder_004.rotation_euler = (0.007121, 0.04742, -1.333)
ob_cylinder_004.scale = (0.05686, 0.0268, 0.06628)
ob_cylinder_005.location = (-0.6921, -0.5798, 0.5101)
ob_cylinder_005.rotation_euler = (0.007121, 0.04742, 1.745)
ob_cylinder_005.scale = (0.05681, 0.0268, 0.0406)
ob_cylinder_006.location = (-0.5946, -0.5375, 0.5101)
ob_cylinder_006.rotation_euler = (0.007121, 0.04742, 0.9345)
ob_cylinder_006.scale = (0.05687, 0.0268, 0.05732)
ob_cylinder_007.location = (-0.3761, -0.7546, 0.5101)
ob_cylinder_007.rotation_euler = (0.007121, 0.04742, 0.4542)
ob_cylinder_007.scale = (0.05683, 0.0268, 0.04971)
ob_cylinder_008.location = (-0.3085, -0.8365, 0.5101)
ob_cylinder_008.rotation_euler = (0.007121, 0.04742, -0.3562)
ob_cylinder_008.scale = (0.05683, 0.0268, 0.04971)

# ---- collection membership
col_collection.objects.link(ob_cube_001)
col_collection.objects.link(ob_circle)
col_collection.objects.link(ob_circle_001)
col_collection.objects.link(ob_circle_002)
col_collection.objects.link(ob_cylinder)
col_collection.objects.link(ob_cylinder_001)
col_collection.objects.link(ob_cylinder_002)
col_collection.objects.link(ob_cylinder_003)
col_collection.objects.link(ob_cylinder_004)
col_collection.objects.link(ob_cylinder_005)
col_collection.objects.link(ob_cylinder_006)
col_collection.objects.link(ob_cylinder_007)
col_collection.objects.link(ob_cylinder_008)

# ---- scene / render settings (as saved in the file)
scene.frame_start = 1; scene.frame_end = 250; scene.frame_set(1)
scene.render.engine = 'BLENDER_EEVEE_NEXT'
scene.cycles.use_denoising = False
scene.cycles.samples = 128
scene.cycles.sampling_pattern = 'TABULATED_SOBOL'
scene.cycles.use_adaptive_sampling = False
scene.cycles.use_light_tree = False
scene.view_settings.view_transform = 'Filmic'
bpy.context.view_layer.update()

# ---- added for rendering (the .blend has no active camera and no usable light): camera, sun
cam_auto = bpy.data.cameras.new('AutoCamera')
cam_auto.lens = 50.0
cam_auto.sensor_width = 36.0
cam_auto.clip_end = 1000.0
ob_auto_camera = bpy.data.objects.new('AutoCamera', cam_auto)
scene.collection.objects.link(ob_auto_camera)
ob_auto_camera.location = (4.45668, -5.34801, 3.88967)
ob_auto_camera.rotation_euler = (1.09748, -7.21219e-08, 0.694738)
scene.camera = ob_auto_camera
light_auto_sun = bpy.data.lights.new('AutoSun', 'SUN')
light_auto_sun.energy = 3.0
light_auto_sun.angle = 0.0523599
ob_auto_sun = bpy.data.objects.new('AutoSun', light_auto_sun)
scene.collection.objects.link(ob_auto_sun)
ob_auto_sun.rotation_euler = (0.872665, 0.174533, 0.523599)
bpy.context.view_layer.update()
